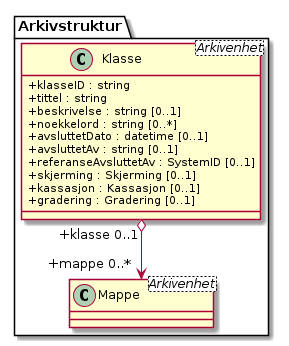

The diagram above was rendered by PlantUML. Its source (embedded in the PNG):
@startuml
skinparam classAttributeIconSize 0
class Arkivstruktur.Klasse <Arkivenhet> {
  +klasseID : string
  +tittel : string
  +beskrivelse : string [0..1]
  +noekkelord : string [0..*]
  +avsluttetDato : datetime [0..1]
  +avsluttetAv : string [0..1]
  +referanseAvsluttetAv : SystemID [0..1]
  +skjerming : Skjerming [0..1]
  +kassasjon : Kassasjon [0..1]
  +gradering : Gradering [0..1]
}
class Arkivstruktur.Mappe <Arkivenhet>

Arkivstruktur.Klasse "+klasse 0..1" o--> "+mappe 0..*" Arkivstruktur.Mappe
@enduml